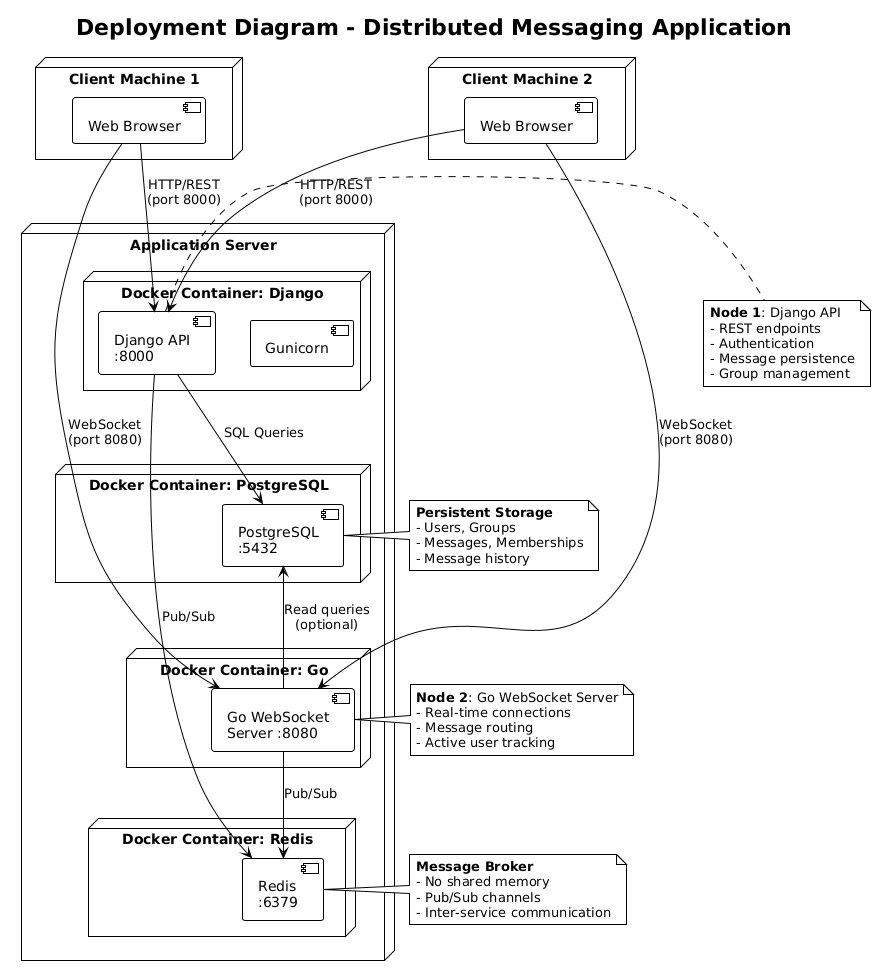

The diagram above was rendered by PlantUML. Its source (embedded in the PNG):
@startuml
!theme plain

title Deployment Diagram - Distributed Messaging Application

node "Client Machine 1" {
    component [Web Browser] as browser1
}

node "Client Machine 2" {
    component [Web Browser] as browser2
}

node "Application Server" {
    node "Docker Container: Django" {
        component [Django API\n:8000] as django
        component [Gunicorn] as gunicorn
    }
    
    node "Docker Container: Go" {
        component [Go WebSocket\nServer :8080] as go
    }
    
    node "Docker Container: Redis" {
        database [Redis\n:6379] as redis
    }
    
    node "Docker Container: PostgreSQL" {
        database [PostgreSQL\n:5432] as postgres
    }
}

browser1 -down-> django : HTTP/REST\n(port 8000)
browser1 -down-> go : WebSocket\n(port 8080)

browser2 -down-> django : HTTP/REST\n(port 8000)
browser2 -down-> go : WebSocket\n(port 8080)

django -down-> postgres : SQL Queries
django -down-> redis : Pub/Sub
go -down-> redis : Pub/Sub
go -up-> postgres : Read queries\n(optional)

note right of django
  **Node 1**: Django API
  - REST endpoints
  - Authentication
  - Message persistence
  - Group management
end note

note right of go
  **Node 2**: Go WebSocket Server
  - Real-time connections
  - Message routing
  - Active user tracking
end note

note right of redis
  **Message Broker**
  - No shared memory
  - Pub/Sub channels
  - Inter-service communication
end note

note right of postgres
  **Persistent Storage**
  - Users, Groups
  - Messages, Memberships
  - Message history
end note
@enduml